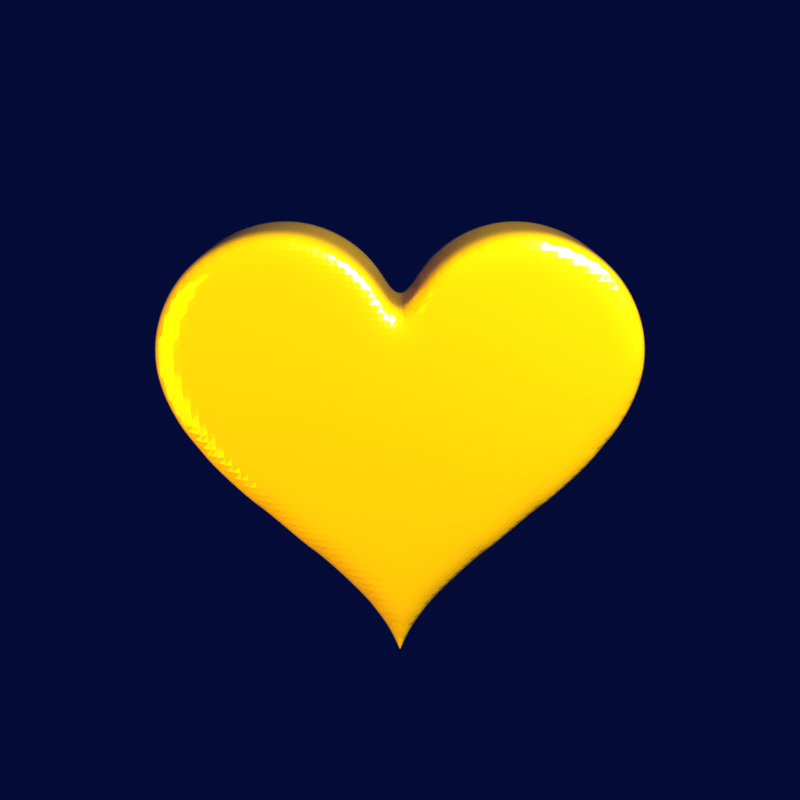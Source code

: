 # Source: PAFIES2027_HEART.blend  (saved by Blender 5.3.31; exported with 4.5.12 LTS)
import bpy
from mathutils import Matrix  # noqa: F401  (used for matrix-valued properties, if any)

bpy.ops.wm.read_factory_settings(use_empty=True)
scene = bpy.context.scene
scene.name = 'HEART'

# ---- materials (node trees are filled in below, after node groups)
mat_m_heart = bpy.data.materials.new('M_Heart')

# ---- material node trees
mat_m_heart.use_nodes = True; mat_m_heart.node_tree.nodes.clear()
_N = mat_m_heart.node_tree.nodes; _L = mat_m_heart.node_tree.links
n0 = _N.new('ShaderNodeBsdfPrincipled'); n0.name = 'Principled BSDF'; n0.location = (-200, 100)
n0.inputs[0].default_value = (1.0, 0.6308, 0.0, 1.0)
n0.inputs[1].default_value = 0.1
n0.inputs[2].default_value = 0.2
n0.inputs[10].default_value = 0.005
n0.inputs[19].default_value = 1.0
n1 = _N.new('ShaderNodeOutputMaterial'); n1.name = 'Material Output'; n1.location = (200, 100)
_L.new(n0.outputs[0], n1.inputs[0])
n1.is_active_output = True

# ---- world
world_heart_world = bpy.data.worlds.new('HEART_World'); scene.world = world_heart_world
world_heart_world.use_nodes = True; world_heart_world.node_tree.nodes.clear()
_N = world_heart_world.node_tree.nodes; _L = world_heart_world.node_tree.links
n0 = _N.new('ShaderNodeBackground'); n0.name = 'Background'; n0.location = (-200, 100)
n0.inputs[0].default_value = (0.003035, 0.01033, 0.107, 1.0)
n0.inputs[1].default_value = 0.35
n1 = _N.new('ShaderNodeOutputWorld'); n1.name = 'World Output'; n1.location = (200, 100)
_L.new(n0.outputs[0], n1.inputs[0])
n1.is_active_output = True

# ---- cameras
cam_cam_006 = bpy.data.cameras.new('Cam.006')
cam_cam_006.lens = 60.0
cam_cam_006.dof.use_dof = True
cam_cam_006.dof.focus_distance = 5.337
cam_cam_006.dof.aperture_fstop = 5.6

# ---- lights
light_key_006 = bpy.data.lights.new('Key.006', 'AREA')
light_key_006.color = (1.0, 0.9047, 0.7454)
light_key_006.energy = 576.0
light_key_006.size = 3.0
light_rim_royal_006 = bpy.data.lights.new('Rim_Royal.006', 'AREA')
light_rim_royal_006.color = (0.01298, 0.05127, 0.5776)
light_rim_royal_006.energy = 960.0
light_rim_royal_006.size = 2.5
light_fill_yellow_006 = bpy.data.lights.new('Fill_Yellow.006', 'AREA')
light_fill_yellow_006.color = (1.0, 0.6308, 0.0)
light_fill_yellow_006.energy = 224.0
light_fill_yellow_006.size = 4.0

# ---- curves / text
cu_heart = bpy.data.curves.new('Heart', 'CURVE')
cu_heart.dimensions = '2D'
_sp = cu_heart.splines.new('POLY'); _sp.points.add(119)
_sp.points.foreach_set('co', [0.0, 0.2941, 0.0, 1.0, 0.0001349, 0.2974, 0.0, 1.0, 0.001075, 0.3072, 0.0, 1.0, 0.003603, 0.3232, 0.0, 1.0, 0.008459, 0.3448, 0.0, 1.0, 0.01632, 0.3713, 0.0, 1.0, 0.02777, 0.402, 0.0, 1.0, 0.04332, 0.4358, 0.0, 1.0, 0.06333, 0.4716, 0.0, 1.0, 0.08807, 0.5083, 0.0, 1.0, 0.1176, 0.5446, 0.0, 1.0, 0.1521, 0.5795, 0.0, 1.0, 0.1911, 0.6117, 0.0, 1.0, 0.2346, 0.6403, 0.0, 1.0, 0.282, 0.6642, 0.0, 1.0, 0.3328, 0.6827, 0.0, 1.0, 0.3863, 0.6951, 0.0, 1.0, 0.4418, 0.701, 0.0, 1.0, 0.4984, 0.6998, 0.0, 1.0, 0.5552, 0.6917, 0.0, 1.0, 0.6113, 0.6765, 0.0, 1.0, 0.6658, 0.6544, 0.0, 1.0, 0.7176, 0.6259, 0.0, 1.0, 0.7658, 0.5913, 0.0, 1.0, 0.8096, 0.5513, 0.0, 1.0, 0.8482, 0.5064, 0.0, 1.0, 0.8808, 0.4575, 0.0, 1.0, 0.9068, 0.4052, 0.0, 1.0, 0.9258, 0.3502, 0.0, 1.0, 0.9373, 0.2934, 0.0, 1.0, 0.9412, 0.2353, 0.0, 1.0, 0.9373, 0.1765, 0.0, 1.0, 0.9258, 0.1177, 0.0, 1.0, 0.9068, 0.0591, 0.0, 1.0, 0.8808, 0.001187, 0.0, 1.0, 0.8482, -0.05581, 0.0, 1.0, 0.8096, -0.1117, 0.0, 1.0, 0.7658, -0.1664, 0.0, 1.0, 0.7176, -0.22, 0.0, 1.0, 0.6658, -0.2723, 0.0, 1.0, 0.6113, -0.3235, 0.0, 1.0, 0.5552, -0.3737, 0.0, 1.0, 0.4984, -0.4229, 0.0, 1.0, 0.4418, -0.4712, 0.0, 1.0, 0.3863, -0.5186, 0.0, 1.0, 0.3328, -0.5651, 0.0, 1.0, 0.282, -0.6106, 0.0, 1.0, 0.2346, -0.6551, 0.0, 1.0, 0.1911, -0.6983, 0.0, 1.0, 0.1521, -0.74, 0.0, 1.0, 0.1176, -0.7799, 0.0, 1.0, 0.08807, -0.8177, 0.0, 1.0, 0.06333, -0.8529, 0.0, 1.0, 0.04332, -0.8852, 0.0, 1.0, 0.02777, -0.9143, 0.0, 1.0, 0.01632, -0.9396, 0.0, 1.0, 0.008459, -0.9609, 0.0, 1.0, 0.003603, -0.9778, 0.0, 1.0, 0.001075, -0.9901, 0.0, 1.0, 0.0001349, -0.9975, 0.0, 1.0, 0.0, -1.0, 0.0, 1.0, -0.0001349, -0.9975, 0.0, 1.0, -0.001075, -0.9901, 0.0, 1.0, -0.003603, -0.9778, 0.0, 1.0, -0.008459, -0.9609, 0.0, 1.0, -0.01632, -0.9396, 0.0, 1.0, -0.02777, -0.9143, 0.0, 1.0, -0.04332, -0.8852, 0.0, 1.0, -0.06333, -0.8529, 0.0, 1.0, -0.08807, -0.8177, 0.0, 1.0, -0.1176, -0.7799, 0.0, 1.0, -0.1521, -0.74, 0.0, 1.0, -0.1911, -0.6983, 0.0, 1.0, -0.2346, -0.6551, 0.0, 1.0, -0.282, -0.6106, 0.0, 1.0, -0.3328, -0.5651, 0.0, 1.0, -0.3863, -0.5186, 0.0, 1.0, -0.4418, -0.4712, 0.0, 1.0, -0.4984, -0.4229, 0.0, 1.0, -0.5552, -0.3737, 0.0, 1.0, -0.6113, -0.3235, 0.0, 1.0, -0.6658, -0.2723, 0.0, 1.0, -0.7176, -0.22, 0.0, 1.0, -0.7658, -0.1664, 0.0, 1.0, -0.8096, -0.1117, 0.0, 1.0, -0.8482, -0.05581, 0.0, 1.0, -0.8808, 0.001187, 0.0, 1.0, -0.9068, 0.0591, 0.0, 1.0, -0.9258, 0.1177, 0.0, 1.0, -0.9373, 0.1765, 0.0, 1.0, -0.9412, 0.2353, 0.0, 1.0, -0.9373, 0.2934, 0.0, 1.0, -0.9258, 0.3502, 0.0, 1.0, -0.9068, 0.4052, 0.0, 1.0, -0.8808, 0.4575, 0.0, 1.0, -0.8482, 0.5064, 0.0, 1.0, -0.8096, 0.5513, 0.0, 1.0, -0.7658, 0.5913, 0.0, 1.0, -0.7176, 0.6259, 0.0, 1.0, -0.6658, 0.6544, 0.0, 1.0, -0.6113, 0.6765, 0.0, 1.0, -0.5552, 0.6917, 0.0, 1.0, -0.4984, 0.6998, 0.0, 1.0, -0.4418, 0.701, 0.0, 1.0, -0.3863, 0.6951, 0.0, 1.0, -0.3328, 0.6827, 0.0, 1.0, -0.282, 0.6642, 0.0, 1.0, -0.2346, 0.6403, 0.0, 1.0, -0.1911, 0.6117, 0.0, 1.0, -0.1521, 0.5795, 0.0, 1.0, -0.1176, 0.5446, 0.0, 1.0, -0.08807, 0.5083, 0.0, 1.0, -0.06333, 0.4716, 0.0, 1.0, -0.04332, 0.4358, 0.0, 1.0, -0.02777, 0.402, 0.0, 1.0, -0.01632, 0.3713, 0.0, 1.0, -0.008459, 0.3448, 0.0, 1.0, -0.003603, 0.3232, 0.0, 1.0, -0.001075, 0.3072, 0.0, 1.0, -0.0001349, 0.2974, 0.0, 1.0])
_sp.use_cyclic_u = True
cu_heart.materials.append(mat_m_heart)
cu_heart.extrude = 0.3
cu_heart.fill_mode = 'BOTH'

# ---- objects
ob_key_006 = bpy.data.objects.new('Key.006', light_key_006)
ob_rim_royal_006 = bpy.data.objects.new('Rim_Royal.006', light_rim_royal_006)
ob_fill_yellow_006 = bpy.data.objects.new('Fill_Yellow.006', light_fill_yellow_006)
ob_camera_007 = bpy.data.objects.new('Camera.007', cam_cam_006)
ob_heart = bpy.data.objects.new('Heart', cu_heart)
ob_rig_heart = bpy.data.objects.new('RIG_HEART', None)

# ---- transforms, parenting, visibility, modifiers, constraints
ob_key_006.location = (2.8, -2.8, 3.2)
ob_key_006.rotation_euler = (0.8727, 0.0, 0.7854)
ob_rim_royal_006.location = (-2.8, 2.4, 2.0)
ob_rim_royal_006.rotation_euler = (-1.047, 0.0, 3.665)
ob_fill_yellow_006.location = (-3.2, -2.0, -0.4)
ob_fill_yellow_006.rotation_euler = (1.658, 0.0, -1.047)
ob_camera_007.location = (0.0, -5.2, 1.2)
ob_camera_007.rotation_euler = (1.344, -0.0, 0.0)
ob_heart.parent = ob_rig_heart
ob_heart.location = (0.0, 0.0, 0.0)
ob_heart.rotation_euler = (1.571, 0.0, 0.0)
_m = ob_heart.modifiers.new('Remesh', 'REMESH')
_m.voxel_size = 0.03
_m = ob_heart.modifiers.new('Smooth', 'SMOOTH')
_m.factor = 1.0
_m.iterations = 25
ob_rig_heart.location = (0.0, 0.0, 0.0)

# ---- collection membership
scene.collection.objects.link(ob_key_006)
scene.collection.objects.link(ob_rim_royal_006)
scene.collection.objects.link(ob_fill_yellow_006)
scene.collection.objects.link(ob_camera_007)
scene.collection.objects.link(ob_heart)
scene.collection.objects.link(ob_rig_heart)

# ---- scene / render settings (as saved in the file)
scene.camera = ob_camera_007
scene.frame_start = 1; scene.frame_end = 72; scene.frame_set(1)
scene.render.engine = 'CYCLES'
scene.render.image_settings.compression = 40
scene.render.image_settings.exr_codec = 'NONE'
scene.render.resolution_x = 400
scene.render.resolution_y = 400
scene.render.fps = 30
scene.render.film_transparent = True
scene.render.use_motion_blur = True
scene.render.use_bake_clear = False
scene.render.bake_margin = 0
scene.render.bake_bias = 0.0
scene.render.bake_samples = 0
scene.render.simplify_subdivision_render = 0
scene.render.simplify_child_particles_render = 0.0
scene.render.compositor_device = 'GPU'
scene.cycles.samples = 12
scene.cycles.max_bounces = 6
scene.eevee.use_volume_custom_range = False
scene.eevee.gtao_distance = 0.0
scene.eevee.use_fast_gi = False
scene.eevee.fast_gi_thickness_near = 0.1
scene.eevee.fast_gi_thickness_far = 0.0
scene.eevee.ray_tracing_options.screen_trace_thickness = 0.1
scene.view_settings.view_transform = 'Standard'
bpy.context.view_layer.update()

